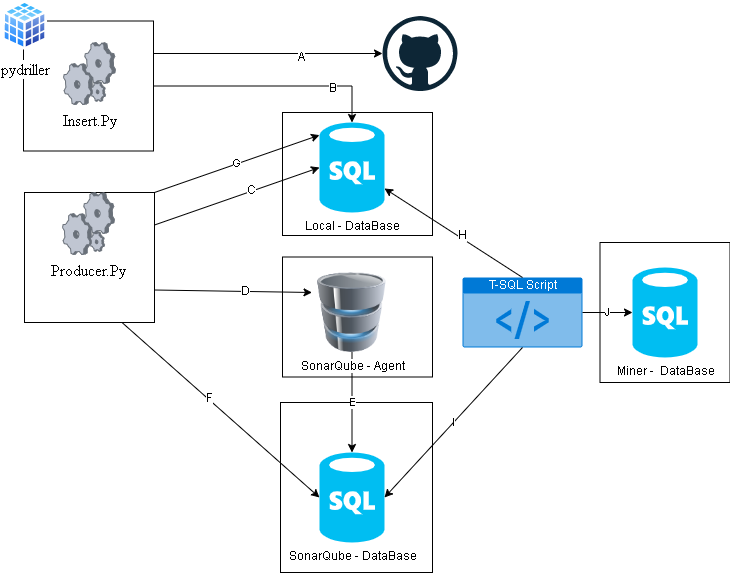

The diagram above was exported from draw.io. Its source (the exported page's mxGraphModel, read from the mxfile embedded in the PNG):
<mxGraphModel dx="1422" dy="832" grid="1" gridSize="10" guides="1" tooltips="1" connect="1" arrows="1" fold="1" page="1" pageScale="1" pageWidth="827" pageHeight="1169" math="0" shadow="0">
  <root>
    <mxCell id="0" />
    <mxCell id="1" parent="0" />
    <mxCell id="v9XJEpsD8q3hnYYjYrYk-72" value="" style="rounded=0;whiteSpace=wrap;html=1;" parent="1" vertex="1">
      <mxGeometry x="657.5" y="270" width="130" height="140" as="geometry" />
    </mxCell>
    <mxCell id="v9XJEpsD8q3hnYYjYrYk-67" value="" style="rounded=0;whiteSpace=wrap;html=1;" parent="1" vertex="1">
      <mxGeometry x="338" y="430" width="152" height="170" as="geometry" />
    </mxCell>
    <mxCell id="v9XJEpsD8q3hnYYjYrYk-36" value="" style="rounded=0;whiteSpace=wrap;html=1;" parent="1" vertex="1">
      <mxGeometry x="340" y="140" width="150" height="123" as="geometry" />
    </mxCell>
    <mxCell id="v9XJEpsD8q3hnYYjYrYk-31" value="" style="rounded=0;whiteSpace=wrap;html=1;" parent="1" vertex="1">
      <mxGeometry x="340" y="284.5" width="150" height="120" as="geometry" />
    </mxCell>
    <mxCell id="v9XJEpsD8q3hnYYjYrYk-15" value="" style="whiteSpace=wrap;html=1;aspect=fixed;" parent="1" vertex="1">
      <mxGeometry x="82" y="220" width="130" height="130" as="geometry" />
    </mxCell>
    <mxCell id="v9XJEpsD8q3hnYYjYrYk-13" style="edgeStyle=orthogonalEdgeStyle;rounded=0;orthogonalLoop=1;jettySize=auto;html=1;entryX=0.5;entryY=0;entryDx=0;entryDy=0;entryPerimeter=0;" parent="1" source="v9XJEpsD8q3hnYYjYrYk-11" target="v9XJEpsD8q3hnYYjYrYk-53" edge="1">
      <mxGeometry relative="1" as="geometry">
        <mxPoint x="370" y="180" as="targetPoint" />
      </mxGeometry>
    </mxCell>
    <mxCell id="v9XJEpsD8q3hnYYjYrYk-14" value="B" style="text;html=1;align=center;verticalAlign=middle;resizable=0;points=[];labelBackgroundColor=#ffffff;" parent="v9XJEpsD8q3hnYYjYrYk-13" vertex="1" connectable="0">
      <mxGeometry x="0.5128" y="-1" relative="1" as="geometry">
        <mxPoint as="offset" />
      </mxGeometry>
    </mxCell>
    <mxCell id="v9XJEpsD8q3hnYYjYrYk-11" value="" style="whiteSpace=wrap;html=1;aspect=fixed;" parent="1" vertex="1">
      <mxGeometry x="81" y="48.5" width="130" height="130" as="geometry" />
    </mxCell>
    <mxCell id="v9XJEpsD8q3hnYYjYrYk-1" value="" style="dashed=0;outlineConnect=0;html=1;align=center;labelPosition=center;verticalLabelPosition=bottom;verticalAlign=top;shape=mxgraph.weblogos.github" parent="1" vertex="1">
      <mxGeometry x="440" y="43.5" width="75" height="75" as="geometry" />
    </mxCell>
    <mxCell id="v9XJEpsD8q3hnYYjYrYk-8" style="edgeStyle=orthogonalEdgeStyle;rounded=0;orthogonalLoop=1;jettySize=auto;html=1;exitX=1;exitY=0.25;exitDx=0;exitDy=0;" parent="1" source="v9XJEpsD8q3hnYYjYrYk-11" target="v9XJEpsD8q3hnYYjYrYk-1" edge="1">
      <mxGeometry relative="1" as="geometry">
        <mxPoint x="210" y="109" as="sourcePoint" />
      </mxGeometry>
    </mxCell>
    <mxCell id="v9XJEpsD8q3hnYYjYrYk-9" value="A" style="text;html=1;align=center;verticalAlign=middle;resizable=0;points=[];labelBackgroundColor=#ffffff;" parent="v9XJEpsD8q3hnYYjYrYk-8" vertex="1" connectable="0">
      <mxGeometry x="0.2831" y="-1" relative="1" as="geometry">
        <mxPoint y="1" as="offset" />
      </mxGeometry>
    </mxCell>
    <mxCell id="v9XJEpsD8q3hnYYjYrYk-2" value="&lt;span lang=&quot;EN-US&quot; style=&quot;white-space: normal ; font-size: 12pt ; font-family: &amp;#34;times new roman&amp;#34; , serif&quot;&gt;Insert.Py&lt;/span&gt;" style="verticalLabelPosition=bottom;aspect=fixed;html=1;verticalAlign=top;strokeColor=none;align=center;outlineConnect=0;shape=mxgraph.citrix.process;" parent="1" vertex="1">
      <mxGeometry x="121" y="70" width="52" height="62" as="geometry" />
    </mxCell>
    <mxCell id="v9XJEpsD8q3hnYYjYrYk-20" value="E" style="edgeStyle=orthogonalEdgeStyle;rounded=0;orthogonalLoop=1;jettySize=auto;html=1;entryX=0.5;entryY=0;entryDx=0;entryDy=0;entryPerimeter=0;" parent="1" source="v9XJEpsD8q3hnYYjYrYk-3" target="v9XJEpsD8q3hnYYjYrYk-62" edge="1">
      <mxGeometry relative="1" as="geometry">
        <mxPoint x="413" y="430" as="targetPoint" />
      </mxGeometry>
    </mxCell>
    <mxCell id="v9XJEpsD8q3hnYYjYrYk-3" value="SonarQube - Agent" style="image;html=1;labelBackgroundColor=#ffffff;image=img/lib/clip_art/computers/Database_128x128.png" parent="1" vertex="1">
      <mxGeometry x="369.5" y="300" width="80" height="80" as="geometry" />
    </mxCell>
    <mxCell id="v9XJEpsD8q3hnYYjYrYk-5" value="&lt;span lang=&quot;EN-US&quot; style=&quot;white-space: normal ; font-size: 12pt ; font-family: &amp;#34;times new roman&amp;#34; , serif&quot;&gt;Producer.Py&lt;/span&gt;" style="verticalLabelPosition=bottom;aspect=fixed;html=1;verticalAlign=top;strokeColor=none;align=center;outlineConnect=0;shape=mxgraph.citrix.process;" parent="1" vertex="1">
      <mxGeometry x="120" y="220" width="52" height="62" as="geometry" />
    </mxCell>
    <mxCell id="v9XJEpsD8q3hnYYjYrYk-12" value="&lt;span lang=&quot;EN-US&quot; style=&quot;white-space: normal ; font-size: 12pt ; font-family: &amp;#34;times new roman&amp;#34; , serif&quot;&gt;pydriller&lt;/span&gt;" style="aspect=fixed;perimeter=ellipsePerimeter;html=1;align=center;shadow=0;dashed=0;spacingTop=3;image;image=img/lib/active_directory/database_cube.svg;" parent="1" vertex="1">
      <mxGeometry x="60" y="28" width="45" height="50" as="geometry" />
    </mxCell>
    <mxCell id="v9XJEpsD8q3hnYYjYrYk-29" value="" style="endArrow=classic;html=1;exitX=1;exitY=0.75;exitDx=0;exitDy=0;entryX=0;entryY=0.25;entryDx=0;entryDy=0;" parent="1" source="v9XJEpsD8q3hnYYjYrYk-15" target="v9XJEpsD8q3hnYYjYrYk-3" edge="1">
      <mxGeometry width="50" height="50" relative="1" as="geometry">
        <mxPoint x="250" y="420" as="sourcePoint" />
        <mxPoint x="300" y="370" as="targetPoint" />
      </mxGeometry>
    </mxCell>
    <mxCell id="v9XJEpsD8q3hnYYjYrYk-32" value="D" style="text;html=1;align=center;verticalAlign=middle;resizable=0;points=[];labelBackgroundColor=#ffffff;" parent="v9XJEpsD8q3hnYYjYrYk-29" vertex="1" connectable="0">
      <mxGeometry x="0.1449" y="1" relative="1" as="geometry">
        <mxPoint as="offset" />
      </mxGeometry>
    </mxCell>
    <mxCell id="v9XJEpsD8q3hnYYjYrYk-33" value="" style="endArrow=classic;html=1;exitX=0.75;exitY=1;exitDx=0;exitDy=0;entryX=0;entryY=0.5;entryDx=0;entryDy=0;entryPerimeter=0;" parent="1" source="v9XJEpsD8q3hnYYjYrYk-15" target="v9XJEpsD8q3hnYYjYrYk-62" edge="1">
      <mxGeometry width="50" height="50" relative="1" as="geometry">
        <mxPoint x="230" y="400" as="sourcePoint" />
        <mxPoint x="373" y="470" as="targetPoint" />
      </mxGeometry>
    </mxCell>
    <mxCell id="v9XJEpsD8q3hnYYjYrYk-34" value="F" style="text;html=1;align=center;verticalAlign=middle;resizable=0;points=[];labelBackgroundColor=#ffffff;" parent="v9XJEpsD8q3hnYYjYrYk-33" vertex="1" connectable="0">
      <mxGeometry x="-0.1352" y="2" relative="1" as="geometry">
        <mxPoint as="offset" />
      </mxGeometry>
    </mxCell>
    <mxCell id="v9XJEpsD8q3hnYYjYrYk-53" value="Local - DataBase" style="verticalLabelPosition=bottom;html=1;verticalAlign=top;align=center;strokeColor=none;fillColor=#00BEF2;shape=mxgraph.azure.sql_database;" parent="1" vertex="1">
      <mxGeometry x="377" y="150" width="65" height="90" as="geometry" />
    </mxCell>
    <mxCell id="v9XJEpsD8q3hnYYjYrYk-54" value="Miner -&amp;nbsp; DataBase" style="verticalLabelPosition=bottom;html=1;verticalAlign=top;align=center;strokeColor=none;fillColor=#00BEF2;shape=mxgraph.azure.sql_database;" parent="1" vertex="1">
      <mxGeometry x="690" y="295" width="65" height="90" as="geometry" />
    </mxCell>
    <mxCell id="v9XJEpsD8q3hnYYjYrYk-56" value="T-SQL Script" style="html=1;strokeColor=none;fillColor=#0079D6;labelPosition=center;verticalLabelPosition=middle;verticalAlign=top;align=center;fontSize=12;outlineConnect=0;spacingTop=-6;fontColor=#FFFFFF;shape=mxgraph.sitemap.script;" parent="1" vertex="1">
      <mxGeometry x="520" y="305" width="120" height="70" as="geometry" />
    </mxCell>
    <mxCell id="v9XJEpsD8q3hnYYjYrYk-57" value="" style="endArrow=classic;html=1;exitX=0.5;exitY=0;exitDx=0;exitDy=0;exitPerimeter=0;" parent="1" source="v9XJEpsD8q3hnYYjYrYk-56" target="v9XJEpsD8q3hnYYjYrYk-53" edge="1">
      <mxGeometry width="50" height="50" relative="1" as="geometry">
        <mxPoint x="550" y="460" as="sourcePoint" />
        <mxPoint x="600" y="410" as="targetPoint" />
      </mxGeometry>
    </mxCell>
    <mxCell id="v9XJEpsD8q3hnYYjYrYk-58" value="H" style="text;html=1;align=center;verticalAlign=middle;resizable=0;points=[];labelBackgroundColor=#ffffff;" parent="v9XJEpsD8q3hnYYjYrYk-57" vertex="1" connectable="0">
      <mxGeometry x="-0.0852" y="-3" relative="1" as="geometry">
        <mxPoint x="1" as="offset" />
      </mxGeometry>
    </mxCell>
    <mxCell id="v9XJEpsD8q3hnYYjYrYk-62" value="SonarQube - DataBase" style="verticalLabelPosition=bottom;html=1;verticalAlign=top;align=center;strokeColor=none;fillColor=#00BEF2;shape=mxgraph.azure.sql_database;" parent="1" vertex="1">
      <mxGeometry x="377" y="480" width="65" height="90" as="geometry" />
    </mxCell>
    <mxCell id="v9XJEpsD8q3hnYYjYrYk-68" value="I" style="endArrow=classic;html=1;entryX=1;entryY=0.5;entryDx=0;entryDy=0;entryPerimeter=0;exitX=0.5;exitY=1;exitDx=0;exitDy=0;exitPerimeter=0;" parent="1" source="v9XJEpsD8q3hnYYjYrYk-56" target="v9XJEpsD8q3hnYYjYrYk-62" edge="1">
      <mxGeometry width="50" height="50" relative="1" as="geometry">
        <mxPoint x="610" y="323.0000000000001" as="sourcePoint" />
        <mxPoint x="445.8249999999998" y="512.8299999999999" as="targetPoint" />
      </mxGeometry>
    </mxCell>
    <mxCell id="v9XJEpsD8q3hnYYjYrYk-74" value="J" style="endArrow=classic;html=1;exitX=1;exitY=0.5;exitDx=0;exitDy=0;exitPerimeter=0;" parent="1" edge="1">
      <mxGeometry width="50" height="50" relative="1" as="geometry">
        <mxPoint x="640" y="340" as="sourcePoint" />
        <mxPoint x="690" y="340" as="targetPoint" />
      </mxGeometry>
    </mxCell>
    <mxCell id="f_iz-smOp3Gq2MDlwnTL-3" value="" style="endArrow=classic;html=1;exitX=1;exitY=0.25;exitDx=0;exitDy=0;entryX=0;entryY=0.5;entryDx=0;entryDy=0;entryPerimeter=0;" parent="1" source="v9XJEpsD8q3hnYYjYrYk-15" target="v9XJEpsD8q3hnYYjYrYk-53" edge="1">
      <mxGeometry width="50" height="50" relative="1" as="geometry">
        <mxPoint x="260" y="210" as="sourcePoint" />
        <mxPoint x="310" y="160" as="targetPoint" />
      </mxGeometry>
    </mxCell>
    <mxCell id="f_iz-smOp3Gq2MDlwnTL-5" value="C" style="text;html=1;align=center;verticalAlign=middle;resizable=0;points=[];labelBackgroundColor=#ffffff;" parent="f_iz-smOp3Gq2MDlwnTL-3" vertex="1" connectable="0">
      <mxGeometry x="0.1821" y="2" relative="1" as="geometry">
        <mxPoint as="offset" />
      </mxGeometry>
    </mxCell>
    <mxCell id="ZMPnHqANbN2P23Lfs7QI-1" value="G" style="endArrow=classic;html=1;exitX=1;exitY=0;exitDx=0;exitDy=0;entryX=0;entryY=0.14;entryDx=0;entryDy=0;entryPerimeter=0;" edge="1" parent="1" source="v9XJEpsD8q3hnYYjYrYk-15" target="v9XJEpsD8q3hnYYjYrYk-53">
      <mxGeometry width="50" height="50" relative="1" as="geometry">
        <mxPoint x="250" y="210" as="sourcePoint" />
        <mxPoint x="300" y="160" as="targetPoint" />
      </mxGeometry>
    </mxCell>
  </root>
</mxGraphModel>